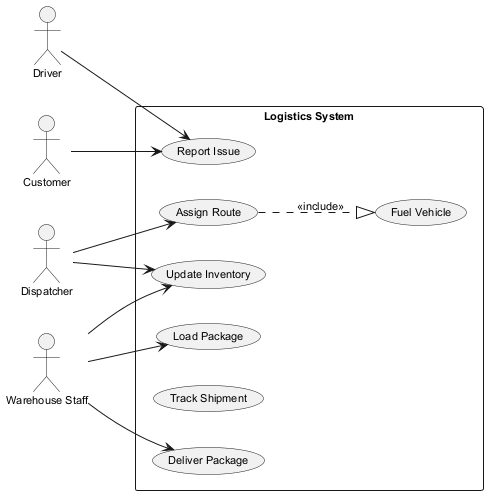

The diagram above was rendered by PlantUML. Its source (embedded in the PNG):
@startuml
skinparam defaultFontSize 11
left to right direction
actor "Customer" as C
actor "Driver" as D
actor "Dispatcher" as D1
actor "Warehouse Staff" as WS
rectangle "Logistics System" {
  usecase "Assign Route" as UC_AssignRoute
  usecase "Load Package" as UC_LoadPackage
  usecase "Report Issue" as UC_ReportIssue
  usecase "Deliver Package" as UC_DeliverPackage
  usecase "Track Shipment" as UC_TrackShipment
  usecase "Fuel Vehicle" as UC_FuelVehicle
  usecase "Update Inventory" as UC_UpdateInventory
}
C --> UC_ReportIssue
D --> UC_ReportIssue
D1 --> UC_UpdateInventory
D1 --> UC_AssignRoute
WS --> UC_UpdateInventory
WS --> UC_DeliverPackage
WS --> UC_LoadPackage
UC_AssignRoute ..|> UC_FuelVehicle : <<include>>
@enduml